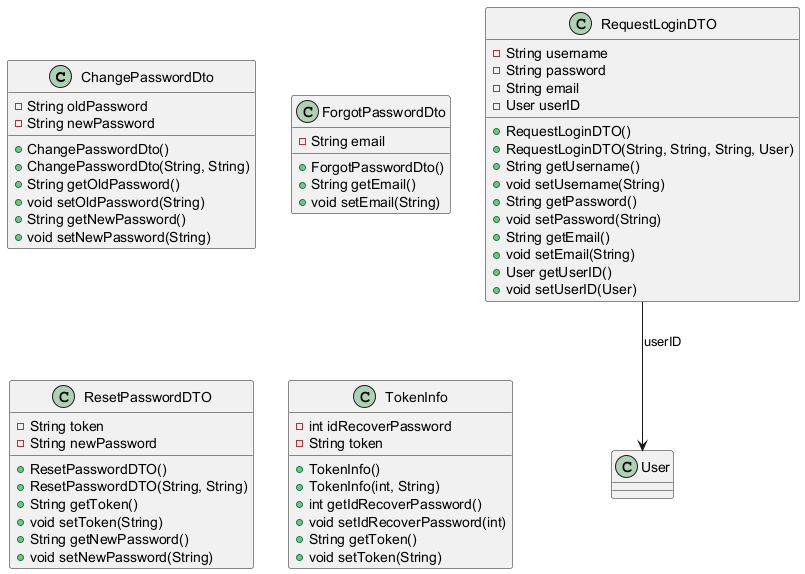

The diagram above was rendered by PlantUML. Its source (embedded in the PNG):
@startuml Complete DTO Requests Class Diagram

class ChangePasswordDto {
    - String oldPassword
    - String newPassword
    + ChangePasswordDto()
    + ChangePasswordDto(String, String)
    + String getOldPassword()
    + void setOldPassword(String)
    + String getNewPassword()
    + void setNewPassword(String)
}

class ForgotPasswordDto {
    - String email
    + ForgotPasswordDto()
    + String getEmail()
    + void setEmail(String)
}

class RequestLoginDTO {
    - String username
    - String password
    - String email
    - User userID
    + RequestLoginDTO()
    + RequestLoginDTO(String, String, String, User)
    + String getUsername()
    + void setUsername(String)
    + String getPassword()
    + void setPassword(String)
    + String getEmail()
    + void setEmail(String)
    + User getUserID()
    + void setUserID(User)
}

class ResetPasswordDTO {
    - String token
    - String newPassword
    + ResetPasswordDTO()
    + ResetPasswordDTO(String, String)
    + String getToken()
    + void setToken(String)
    + String getNewPassword()
    + void setNewPassword(String)
}

class TokenInfo {
    - int idRecoverPassword
    - String token
    + TokenInfo()
    + TokenInfo(int, String)
    + int getIdRecoverPassword()
    + void setIdRecoverPassword(int)
    + String getToken()
    + void setToken(String)
}

' Relationships
RequestLoginDTO --> User : userID

@enduml